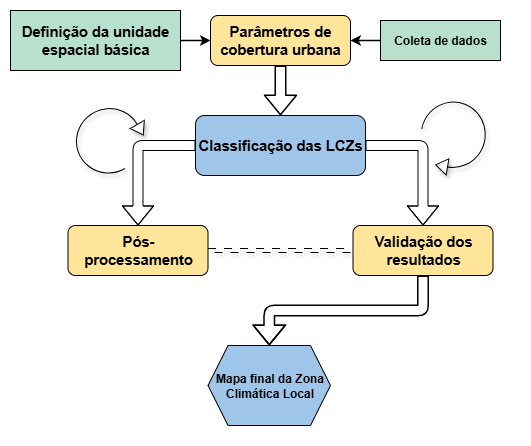

The diagram above was exported from draw.io. Its source (the exported page's mxGraphModel, read from the mxfile embedded in the PNG):
<mxGraphModel dx="1041" dy="656" grid="1" gridSize="10" guides="1" tooltips="1" connect="1" arrows="1" fold="1" page="1" pageScale="1" pageWidth="827" pageHeight="1169" math="0" shadow="0">
  <root>
    <mxCell id="0" />
    <mxCell id="1" parent="0" />
    <mxCell id="ER2eszMYKSSWXEmsLWOE-39" value="" style="rounded=0;whiteSpace=wrap;html=1;strokeColor=#FFFFFF;" vertex="1" parent="1">
      <mxGeometry x="130" y="335" width="530" height="445" as="geometry" />
    </mxCell>
    <mxCell id="ER2eszMYKSSWXEmsLWOE-26" style="edgeStyle=orthogonalEdgeStyle;rounded=0;orthogonalLoop=1;jettySize=auto;html=1;entryX=0;entryY=0.5;entryDx=0;entryDy=0;strokeWidth=1.5;" edge="1" parent="1" source="ER2eszMYKSSWXEmsLWOE-3" target="ER2eszMYKSSWXEmsLWOE-4">
      <mxGeometry relative="1" as="geometry" />
    </mxCell>
    <mxCell id="ER2eszMYKSSWXEmsLWOE-3" value="&lt;b&gt;&lt;span id=&quot;docs-internal-guid-64fb73b8-7fff-0b82-0632-81c31270429e&quot; style=&quot;&quot;&gt;&lt;span style=&quot;font-size: 11pt; font-family: Arial, sans-serif; color: rgb(0, 0, 0); background-color: transparent; font-style: normal; font-variant: normal; text-decoration: none; vertical-align: baseline; white-space: pre-wrap;&quot;&gt;Definição da unidade espacial básica&lt;/span&gt;&lt;/span&gt;&lt;br&gt;&lt;/b&gt;" style="rounded=0;whiteSpace=wrap;html=1;fillColor=#B7E1CD;strokeColor=default;" vertex="1" parent="1">
      <mxGeometry x="140" y="345" width="170" height="60" as="geometry" />
    </mxCell>
    <mxCell id="ER2eszMYKSSWXEmsLWOE-13" style="edgeStyle=orthogonalEdgeStyle;rounded=1;orthogonalLoop=1;jettySize=auto;html=1;exitX=0.5;exitY=1;exitDx=0;exitDy=0;strokeWidth=1.5;shape=flexArrow;shadow=0;flowAnimation=0;entryX=0.5;entryY=0;entryDx=0;entryDy=0;" edge="1" parent="1" source="ER2eszMYKSSWXEmsLWOE-4" target="ER2eszMYKSSWXEmsLWOE-5">
      <mxGeometry relative="1" as="geometry">
        <mxPoint x="410" y="440" as="targetPoint" />
      </mxGeometry>
    </mxCell>
    <mxCell id="ER2eszMYKSSWXEmsLWOE-4" value="&lt;span id=&quot;docs-internal-guid-00237fd0-7fff-7838-d218-f1dcb46f3601&quot;&gt;&lt;span style=&quot;font-size: 11pt; font-family: Arial, sans-serif; background-color: transparent; font-variant-numeric: normal; font-variant-east-asian: normal; font-variant-alternates: normal; font-variant-position: normal; font-variant-emoji: normal; vertical-align: baseline; white-space-collapse: preserve;&quot;&gt;&lt;b&gt;Parâmetros de cobertura urbana&lt;/b&gt;&lt;/span&gt;&lt;/span&gt;" style="rounded=1;whiteSpace=wrap;html=1;fillColor=#FFE599;" vertex="1" parent="1">
      <mxGeometry x="340" y="350" width="140" height="50" as="geometry" />
    </mxCell>
    <mxCell id="ER2eszMYKSSWXEmsLWOE-14" style="edgeStyle=orthogonalEdgeStyle;rounded=1;orthogonalLoop=1;jettySize=auto;html=1;exitX=0;exitY=0.5;exitDx=0;exitDy=0;entryX=0.5;entryY=0;entryDx=0;entryDy=0;shape=flexArrow;" edge="1" parent="1" source="ER2eszMYKSSWXEmsLWOE-5" target="ER2eszMYKSSWXEmsLWOE-6">
      <mxGeometry relative="1" as="geometry" />
    </mxCell>
    <mxCell id="ER2eszMYKSSWXEmsLWOE-20" style="edgeStyle=orthogonalEdgeStyle;rounded=1;orthogonalLoop=1;jettySize=auto;html=1;exitX=1;exitY=0.5;exitDx=0;exitDy=0;entryX=0.5;entryY=0;entryDx=0;entryDy=0;shape=flexArrow;" edge="1" parent="1" source="ER2eszMYKSSWXEmsLWOE-5" target="ER2eszMYKSSWXEmsLWOE-7">
      <mxGeometry relative="1" as="geometry" />
    </mxCell>
    <mxCell id="ER2eszMYKSSWXEmsLWOE-5" value="&lt;span id=&quot;docs-internal-guid-7362f207-7fff-8088-8a56-d841f895fcda&quot;&gt;&lt;span style=&quot;font-size: 11pt; font-family: Arial, sans-serif; background-color: transparent; font-variant-numeric: normal; font-variant-east-asian: normal; font-variant-alternates: normal; font-variant-position: normal; font-variant-emoji: normal; vertical-align: baseline; white-space-collapse: preserve;&quot;&gt;&lt;b&gt;Classificação das LCZs&lt;/b&gt;&lt;/span&gt;&lt;/span&gt;&lt;b&gt;&lt;/b&gt;" style="rounded=1;whiteSpace=wrap;html=1;fillColor=#9FC5E8;" vertex="1" parent="1">
      <mxGeometry x="325" y="450" width="170" height="60" as="geometry" />
    </mxCell>
    <mxCell id="ER2eszMYKSSWXEmsLWOE-34" style="edgeStyle=orthogonalEdgeStyle;rounded=1;orthogonalLoop=1;jettySize=auto;html=1;exitX=1;exitY=0.5;exitDx=0;exitDy=0;shape=link;dashed=1;dashPattern=8 8;shadow=1;" edge="1" parent="1" source="ER2eszMYKSSWXEmsLWOE-6">
      <mxGeometry relative="1" as="geometry">
        <mxPoint x="480" y="585" as="targetPoint" />
      </mxGeometry>
    </mxCell>
    <mxCell id="ER2eszMYKSSWXEmsLWOE-6" value="&lt;span id=&quot;docs-internal-guid-b0e3df32-7fff-c0db-1891-b58e7ae50a15&quot;&gt;&lt;span style=&quot;font-size: 11pt; font-family: Arial, sans-serif; background-color: transparent; font-variant-numeric: normal; font-variant-east-asian: normal; font-variant-alternates: normal; font-variant-position: normal; font-variant-emoji: normal; vertical-align: baseline; white-space-collapse: preserve;&quot;&gt;&lt;b&gt;Pós-processamento&lt;/b&gt;&lt;/span&gt;&lt;/span&gt;" style="rounded=1;whiteSpace=wrap;html=1;glass=0;fillColor=#FFE599;" vertex="1" parent="1">
      <mxGeometry x="197.5" y="560" width="140" height="50" as="geometry" />
    </mxCell>
    <mxCell id="ER2eszMYKSSWXEmsLWOE-37" style="edgeStyle=orthogonalEdgeStyle;rounded=1;orthogonalLoop=1;jettySize=auto;html=1;exitX=0.5;exitY=1;exitDx=0;exitDy=0;entryX=0.5;entryY=0;entryDx=0;entryDy=0;shape=flexArrow;strokeWidth=1.5;" edge="1" parent="1" source="ER2eszMYKSSWXEmsLWOE-7" target="ER2eszMYKSSWXEmsLWOE-28">
      <mxGeometry relative="1" as="geometry" />
    </mxCell>
    <mxCell id="ER2eszMYKSSWXEmsLWOE-7" value="&lt;span id=&quot;docs-internal-guid-0460af4c-7fff-fc8d-da04-10309c8d3fab&quot;&gt;&lt;span style=&quot;font-size: 11pt; font-family: Arial, sans-serif; background-color: transparent; font-variant-numeric: normal; font-variant-east-asian: normal; font-variant-alternates: normal; font-variant-position: normal; font-variant-emoji: normal; vertical-align: baseline; white-space-collapse: preserve;&quot;&gt;&lt;b&gt;Validação dos resultados&lt;/b&gt;&lt;/span&gt;&lt;/span&gt;" style="rounded=1;whiteSpace=wrap;html=1;fillColor=#FFE599;" vertex="1" parent="1">
      <mxGeometry x="482.5" y="560" width="140" height="50" as="geometry" />
    </mxCell>
    <mxCell id="ER2eszMYKSSWXEmsLWOE-18" value="" style="html=1;verticalLabelPosition=bottom;align=center;labelBackgroundColor=#ffffff;verticalAlign=top;strokeWidth=1;strokeColor=#000000;shadow=1;dashed=0;shape=mxgraph.ios7.icons.reload;rotation=60;" vertex="1" parent="1">
      <mxGeometry x="210" y="436.5" width="64" height="73.5" as="geometry" />
    </mxCell>
    <mxCell id="ER2eszMYKSSWXEmsLWOE-21" value="" style="html=1;verticalLabelPosition=bottom;align=center;labelBackgroundColor=#ffffff;verticalAlign=top;strokeWidth=1;strokeColor=#000000;shadow=1;dashed=0;shape=mxgraph.ios7.icons.reload;rotation=-170;" vertex="1" parent="1">
      <mxGeometry x="550.0035912065752" y="436.50359120657515" width="64" height="73.5" as="geometry" />
    </mxCell>
    <mxCell id="ER2eszMYKSSWXEmsLWOE-28" value="&lt;b&gt;Mapa final&lt;/b&gt;&lt;b style=&quot;background-color: transparent; color: light-dark(rgb(0, 0, 0), rgb(255, 255, 255));&quot;&gt;&amp;nbsp;da Zona Climática Local&lt;/b&gt;" style="shape=hexagon;perimeter=hexagonPerimeter2;whiteSpace=wrap;html=1;fixedSize=1;fillColor=#9FC5E8;" vertex="1" parent="1">
      <mxGeometry x="337.5" y="680" width="122.5" height="80" as="geometry" />
    </mxCell>
    <mxCell id="ER2eszMYKSSWXEmsLWOE-38" style="edgeStyle=orthogonalEdgeStyle;rounded=0;orthogonalLoop=1;jettySize=auto;html=1;exitX=0;exitY=0.5;exitDx=0;exitDy=0;strokeWidth=1.5;" edge="1" parent="1" source="ER2eszMYKSSWXEmsLWOE-36" target="ER2eszMYKSSWXEmsLWOE-4">
      <mxGeometry relative="1" as="geometry" />
    </mxCell>
    <mxCell id="ER2eszMYKSSWXEmsLWOE-36" value="&lt;b&gt;Coleta de dados&lt;/b&gt;" style="rounded=0;whiteSpace=wrap;html=1;fillColor=#B7E1CD;" vertex="1" parent="1">
      <mxGeometry x="510" y="355" width="120" height="40" as="geometry" />
    </mxCell>
  </root>
</mxGraphModel>